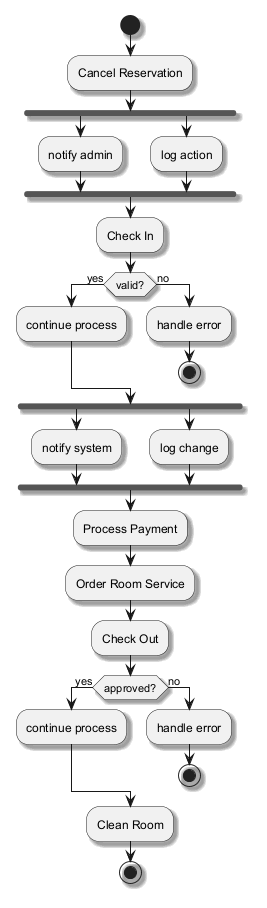

The diagram above was rendered by PlantUML. Its source (embedded in the PNG):
@startuml
skinparam backgroundColor #FFFFFF
skinparam classBackgroundColor #F3E5F5
skinparam classBorderColor #6A1B9A
skinparam shadowing true
start
:Cancel Reservation;
fork
:notify admin;
fork again
:log action;
end fork
:Check In;
if (valid?) then (yes)
:continue process;
else (no)
:handle error;
stop
endif
fork
:notify system;
fork again
:log change;
end fork
:Process Payment;
:Order Room Service;
:Check Out;
if (approved?) then (yes)
:continue process;
else (no)
:handle error;
stop
endif
:Clean Room;
stop
@enduml